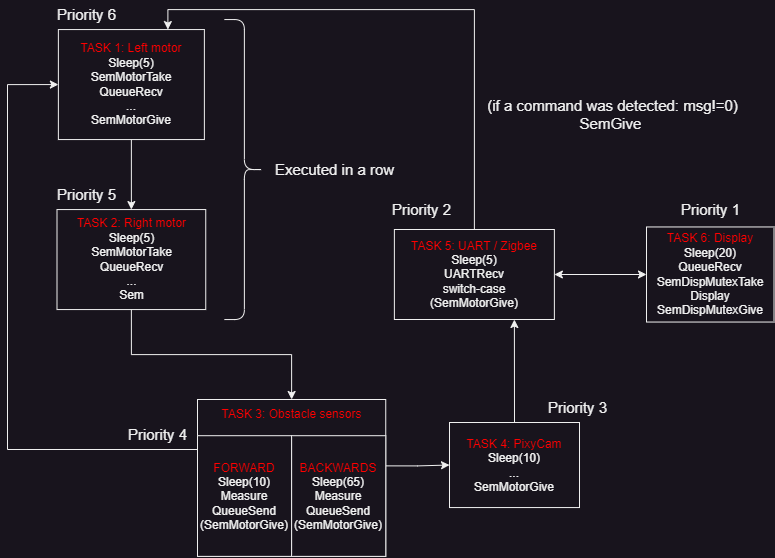

The diagram above was exported from draw.io. Its source (the exported page's mxGraphModel, read from the mxfile embedded in the PNG):
<mxGraphModel dx="1036" dy="614" grid="1" gridSize="10" guides="1" tooltips="1" connect="1" arrows="1" fold="1" page="1" pageScale="1" pageWidth="827" pageHeight="1169" math="0" shadow="0">
  <root>
    <mxCell id="0" />
    <mxCell id="1" parent="0" />
    <mxCell id="15UPFsXo4Bd8JzJVxSX9-21" style="edgeStyle=orthogonalEdgeStyle;rounded=0;orthogonalLoop=1;jettySize=auto;html=1;entryX=0.5;entryY=0;entryDx=0;entryDy=0;exitX=0.5;exitY=1;exitDx=0;exitDy=0;" parent="1" source="15UPFsXo4Bd8JzJVxSX9-1" target="15UPFsXo4Bd8JzJVxSX9-5" edge="1">
      <mxGeometry relative="1" as="geometry" />
    </mxCell>
    <mxCell id="15UPFsXo4Bd8JzJVxSX9-1" value="&lt;font color=&quot;#ff0000&quot;&gt;TASK 2: Right motor&lt;br&gt;&lt;/font&gt;Sleep(5)&lt;br&gt;SemMotorTake&lt;br&gt;QueueRecv&lt;br&gt;...&lt;br&gt;Sem" style="rounded=0;whiteSpace=wrap;html=1;" parent="1" vertex="1">
      <mxGeometry x="89.5" y="230.06" width="148.75" height="100" as="geometry" />
    </mxCell>
    <mxCell id="15UPFsXo4Bd8JzJVxSX9-20" style="edgeStyle=orthogonalEdgeStyle;rounded=0;orthogonalLoop=1;jettySize=auto;html=1;entryX=0.5;entryY=0;entryDx=0;entryDy=0;" parent="1" source="15UPFsXo4Bd8JzJVxSX9-2" target="15UPFsXo4Bd8JzJVxSX9-1" edge="1">
      <mxGeometry relative="1" as="geometry" />
    </mxCell>
    <mxCell id="15UPFsXo4Bd8JzJVxSX9-2" value="&lt;font color=&quot;#ff0000&quot;&gt;TASK 1: Left motor&lt;br&gt;&lt;/font&gt;Sleep(5)&lt;br&gt;SemMotorTake&lt;br&gt;QueueRecv&lt;br&gt;...&lt;br&gt;SemMotorGive" style="rounded=0;whiteSpace=wrap;html=1;" parent="1" vertex="1">
      <mxGeometry x="90.88" y="50.059999999999995" width="146" height="110" as="geometry" />
    </mxCell>
    <mxCell id="UvyrSXqlYNwWvlj9Y-cv-8" style="edgeStyle=orthogonalEdgeStyle;rounded=0;orthogonalLoop=1;jettySize=auto;html=1;exitX=0.5;exitY=0;exitDx=0;exitDy=0;entryX=0.75;entryY=0;entryDx=0;entryDy=0;" parent="1" source="15UPFsXo4Bd8JzJVxSX9-3" target="15UPFsXo4Bd8JzJVxSX9-2" edge="1">
      <mxGeometry relative="1" as="geometry" />
    </mxCell>
    <mxCell id="15UPFsXo4Bd8JzJVxSX9-3" value="&lt;font color=&quot;#ff0000&quot;&gt;TASK 5: UART / Zigbee&lt;br&gt;&lt;/font&gt;Sleep(5)&lt;br&gt;UARTRecv&lt;br&gt;switch-case&lt;br&gt;(SemMotorGive)" style="rounded=0;whiteSpace=wrap;html=1;" parent="1" vertex="1">
      <mxGeometry x="426.88" y="250" width="160" height="90" as="geometry" />
    </mxCell>
    <mxCell id="15UPFsXo4Bd8JzJVxSX9-4" value="&lt;font color=&quot;#ff0000&quot;&gt;TASK 4: PixyCam&lt;/font&gt;&lt;br&gt;Sleep(10)&lt;br&gt;&lt;font color=&quot;#ffffff&quot;&gt;...&lt;/font&gt;&lt;br&gt;SemMotorGive&lt;font color=&quot;#ff0000&quot;&gt;&lt;br&gt;&lt;/font&gt;" style="rounded=0;whiteSpace=wrap;html=1;" parent="1" vertex="1">
      <mxGeometry x="482" y="443" width="130" height="85.06" as="geometry" />
    </mxCell>
    <mxCell id="15UPFsXo4Bd8JzJVxSX9-24" style="edgeStyle=orthogonalEdgeStyle;rounded=0;orthogonalLoop=1;jettySize=auto;html=1;entryX=0;entryY=0.5;entryDx=0;entryDy=0;exitX=0;exitY=0.5;exitDx=0;exitDy=0;" parent="1" source="15UPFsXo4Bd8JzJVxSX9-5" target="15UPFsXo4Bd8JzJVxSX9-2" edge="1">
      <mxGeometry relative="1" as="geometry">
        <Array as="points">
          <mxPoint x="40" y="470" />
          <mxPoint x="40" y="105" />
        </Array>
      </mxGeometry>
    </mxCell>
    <mxCell id="dRGog47RrPs_TcYbkTNB-5" style="edgeStyle=orthogonalEdgeStyle;rounded=0;orthogonalLoop=1;jettySize=auto;html=1;exitX=1;exitY=0.25;exitDx=0;exitDy=0;entryX=0;entryY=0.5;entryDx=0;entryDy=0;" edge="1" parent="1" source="dRGog47RrPs_TcYbkTNB-3" target="15UPFsXo4Bd8JzJVxSX9-4">
      <mxGeometry relative="1" as="geometry" />
    </mxCell>
    <mxCell id="15UPFsXo4Bd8JzJVxSX9-6" value="&lt;font color=&quot;#ff0000&quot;&gt;TASK 6: Display&lt;br&gt;&lt;/font&gt;Sleep(20)&lt;br&gt;QueueRecv&lt;br&gt;SemDispMutexTake&lt;br&gt;Display&lt;br&gt;SemDispMutexGive" style="rounded=0;whiteSpace=wrap;html=1;" parent="1" vertex="1">
      <mxGeometry x="679" y="247.46" width="127.5" height="95.08" as="geometry" />
    </mxCell>
    <mxCell id="15UPFsXo4Bd8JzJVxSX9-22" value="" style="endArrow=none;html=1;rounded=0;entryX=0.5;entryY=0;entryDx=0;entryDy=0;exitX=0.75;exitY=1;exitDx=0;exitDy=0;startArrow=classic;startFill=1;endFill=0;" parent="1" source="15UPFsXo4Bd8JzJVxSX9-3" target="15UPFsXo4Bd8JzJVxSX9-4" edge="1">
      <mxGeometry width="50" height="50" relative="1" as="geometry">
        <mxPoint x="256.88" y="290" as="sourcePoint" />
        <mxPoint x="266.88" y="130" as="targetPoint" />
      </mxGeometry>
    </mxCell>
    <mxCell id="15UPFsXo4Bd8JzJVxSX9-25" value="" style="shape=curlyBracket;whiteSpace=wrap;html=1;rounded=1;flipH=1;labelPosition=right;verticalLabelPosition=middle;align=left;verticalAlign=middle;size=0.5;" parent="1" vertex="1">
      <mxGeometry x="256.88" y="40.059999999999995" width="40" height="300" as="geometry" />
    </mxCell>
    <mxCell id="15UPFsXo4Bd8JzJVxSX9-27" value="&lt;font style=&quot;font-size: 15px;&quot;&gt;Executed in a row&lt;/font&gt;" style="text;html=1;align=center;verticalAlign=middle;resizable=0;points=[];autosize=1;strokeColor=none;fillColor=none;" parent="1" vertex="1">
      <mxGeometry x="296.88" y="175.06" width="140" height="30" as="geometry" />
    </mxCell>
    <mxCell id="15UPFsXo4Bd8JzJVxSX9-29" value="&lt;font style=&quot;font-size: 15px;&quot;&gt;(if a command was detected: msg!=0)&lt;br&gt;SemGive&amp;nbsp;&lt;br&gt;&lt;/font&gt;" style="text;html=1;align=center;verticalAlign=middle;resizable=0;points=[];autosize=1;strokeColor=none;fillColor=none;" parent="1" vertex="1">
      <mxGeometry x="510.0000000000001" y="110.06" width="270" height="50" as="geometry" />
    </mxCell>
    <mxCell id="UvyrSXqlYNwWvlj9Y-cv-1" value="&lt;font style=&quot;font-size: 15px;&quot;&gt;Priority 6&lt;/font&gt;" style="text;html=1;align=center;verticalAlign=middle;resizable=0;points=[];autosize=1;strokeColor=none;fillColor=none;" parent="1" vertex="1">
      <mxGeometry x="79.25" y="20.06" width="80" height="30" as="geometry" />
    </mxCell>
    <mxCell id="UvyrSXqlYNwWvlj9Y-cv-2" value="&lt;font style=&quot;font-size: 15px;&quot;&gt;Priority 2&lt;/font&gt;" style="text;html=1;align=center;verticalAlign=middle;resizable=0;points=[];autosize=1;strokeColor=none;fillColor=none;" parent="1" vertex="1">
      <mxGeometry x="414" y="215.06" width="80" height="30" as="geometry" />
    </mxCell>
    <mxCell id="UvyrSXqlYNwWvlj9Y-cv-3" value="&lt;font style=&quot;font-size: 15px;&quot;&gt;Priority 4&lt;/font&gt;" style="text;html=1;align=center;verticalAlign=middle;resizable=0;points=[];autosize=1;strokeColor=none;fillColor=none;" parent="1" vertex="1">
      <mxGeometry x="150" y="440" width="80" height="30" as="geometry" />
    </mxCell>
    <mxCell id="UvyrSXqlYNwWvlj9Y-cv-4" value="&lt;font style=&quot;font-size: 15px;&quot;&gt;Priority 1&lt;/font&gt;" style="text;html=1;align=center;verticalAlign=middle;resizable=0;points=[];autosize=1;strokeColor=none;fillColor=none;" parent="1" vertex="1">
      <mxGeometry x="702.75" y="215.06000000000006" width="80" height="30" as="geometry" />
    </mxCell>
    <mxCell id="UvyrSXqlYNwWvlj9Y-cv-5" value="&lt;font style=&quot;font-size: 15px;&quot;&gt;Priority 3&lt;/font&gt;" style="text;html=1;align=center;verticalAlign=middle;resizable=0;points=[];autosize=1;strokeColor=none;fillColor=none;" parent="1" vertex="1">
      <mxGeometry x="570" y="413" width="80" height="30" as="geometry" />
    </mxCell>
    <mxCell id="UvyrSXqlYNwWvlj9Y-cv-6" value="&lt;font style=&quot;font-size: 15px;&quot;&gt;Priority 5&lt;/font&gt;" style="text;html=1;align=center;verticalAlign=middle;resizable=0;points=[];autosize=1;strokeColor=none;fillColor=none;" parent="1" vertex="1">
      <mxGeometry x="79.25" y="200.06" width="80" height="30" as="geometry" />
    </mxCell>
    <mxCell id="UvyrSXqlYNwWvlj9Y-cv-10" value="" style="endArrow=classic;startArrow=classic;html=1;rounded=0;exitX=0;exitY=0.5;exitDx=0;exitDy=0;entryX=1;entryY=0.5;entryDx=0;entryDy=0;" parent="1" source="15UPFsXo4Bd8JzJVxSX9-6" target="15UPFsXo4Bd8JzJVxSX9-3" edge="1">
      <mxGeometry width="50" height="50" relative="1" as="geometry">
        <mxPoint x="430" y="430" as="sourcePoint" />
        <mxPoint x="640" y="680" as="targetPoint" />
      </mxGeometry>
    </mxCell>
    <mxCell id="dRGog47RrPs_TcYbkTNB-6" value="" style="group" vertex="1" connectable="0" parent="1">
      <mxGeometry x="230" y="420" width="188.25" height="156.88" as="geometry" />
    </mxCell>
    <mxCell id="15UPFsXo4Bd8JzJVxSX9-5" value="&lt;div style=&quot;&quot;&gt;&lt;br&gt;&lt;/div&gt;" style="rounded=0;whiteSpace=wrap;html=1;align=center;" parent="dRGog47RrPs_TcYbkTNB-6" vertex="1">
      <mxGeometry width="188.25" height="156.88" as="geometry" />
    </mxCell>
    <mxCell id="dRGog47RrPs_TcYbkTNB-1" value="&lt;font color=&quot;#ff0000&quot;&gt;FORWARD&lt;br&gt;&lt;/font&gt;Sleep(10)&lt;br&gt;Measure&lt;br&gt;QueueSend&lt;br&gt;(SemMotorGive)" style="rounded=0;whiteSpace=wrap;html=1;" vertex="1" parent="dRGog47RrPs_TcYbkTNB-6">
      <mxGeometry y="36.20307692307692" width="94.125" height="120.67692307692307" as="geometry" />
    </mxCell>
    <mxCell id="dRGog47RrPs_TcYbkTNB-3" value="&lt;font color=&quot;#ff0000&quot;&gt;BACKWARDS&lt;/font&gt;&lt;br&gt;Sleep(65)&lt;br&gt;Measure&lt;br&gt;QueueSend&lt;br&gt;(SemMotorGive)" style="rounded=0;whiteSpace=wrap;html=1;" vertex="1" parent="dRGog47RrPs_TcYbkTNB-6">
      <mxGeometry x="94.125" y="36.20307692307692" width="94.125" height="120.67692307692307" as="geometry" />
    </mxCell>
    <mxCell id="dRGog47RrPs_TcYbkTNB-4" value="&lt;font color=&quot;#ff0000&quot;&gt;TASK 3: Obstacle sensors&lt;/font&gt;" style="text;html=1;align=center;verticalAlign=middle;resizable=0;points=[];autosize=1;strokeColor=none;fillColor=none;" vertex="1" parent="dRGog47RrPs_TcYbkTNB-6">
      <mxGeometry x="13.595833333333335" width="160" height="30" as="geometry" />
    </mxCell>
  </root>
</mxGraphModel>